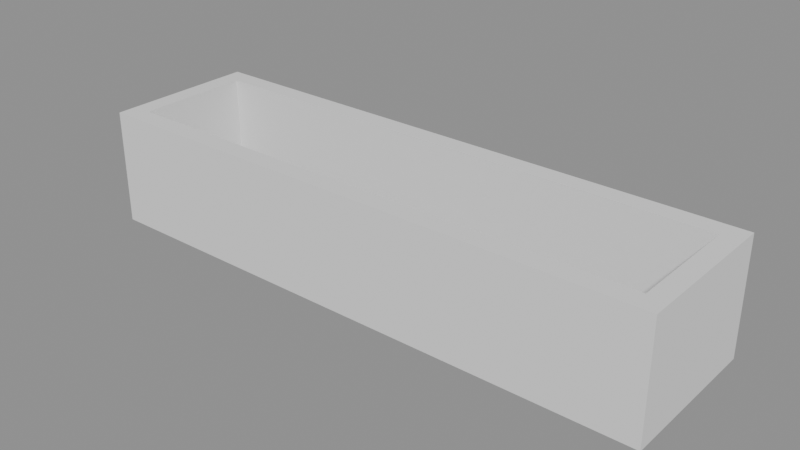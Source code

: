 # Source: p0193.blend  (saved by Blender 4.5.90; exported with 4.5.12 LTS)
import bpy
from mathutils import Matrix  # noqa: F401  (used for matrix-valued properties, if any)

bpy.ops.wm.read_factory_settings(use_empty=True)
scene = bpy.context.scene
scene.name = 'Scene'

# ---- collections
col_asset_p0193 = bpy.data.collections.new('Asset_p0193'); scene.collection.children.link(col_asset_p0193)

# ---- meshes
me_cube = bpy.data.meshes.new('Cube')
me_cube.from_pydata([(-1.5, -0.4, -0.3), (-1.4, -0.3, -0.3), (-1.5, -0.4, 0.3), (-1.4, -0.3, 0.3), (-1.5, 0.4, -0.3), (-1.4, 0.3, -0.3), (-1.5, 0.4, 0.3), (-1.4, 0.3, 0.3), (1.5, -0.4, -0.3), (1.4, -0.3, -0.3), (1.5, -0.4, 0.3), (1.4, -0.3, 0.3), (1.5, 0.4, -0.3), (1.4, 0.3, -0.3), (1.5, 0.4, 0.3), (1.4, 0.3, 0.3)], [], [(0, 2, 6, 4), (4, 6, 14, 12), (12, 14, 10, 8), (8, 10, 2, 0), (4, 5, 1, 0), (5, 4, 12, 8, 0, 1, 9, 13), (10, 14, 15, 11), (15, 14, 6, 2, 10, 11, 3, 7), (3, 1, 5, 7), (13, 15, 7, 5), (11, 15, 13, 9), (3, 11, 9, 1)])
_uv = me_cube.uv_layers.new(name='UVMap')
_uv.uv.foreach_set('vector', [0.375, 0.0, 0.625, 0.0, 0.625, 0.25, 0.375, 0.25, 0.375, 0.25, 0.625, 0.25, 0.625, 0.5, 0.375, 0.5, 0.375, 0.5, 0.625, 0.5, 0.625, 0.75, 0.375, 0.75, 0.375, 0.75, 0.625, 0.75, 0.625, 1.0, 0.375, 1.0, 0.125, 0.5, 0.1333, 0.5312, 0.1333, 0.7188, 0.125, 0.75, 0.1333, 0.5312, 0.125, 0.5, 0.375, 0.5, 0.375, 0.75, 0.125, 0.75, 0.1333, 0.7188, 0.3667, 0.7188, 0.3667, 0.5312, 0.625, 0.75, 0.625, 0.5, 0.6333, 0.5312, 0.6333, 0.7188, 0.6333, 0.5312, 0.625, 0.5, 0.875, 0.5, 0.875, 0.75, 0.625, 0.75, 0.6333, 0.7188, 0.8667, 0.7188, 0.8667, 0.5312, 0.625, 0.0, 0.375, 0.0, 0.375, 0.25, 0.625, 0.25, 0.375, 0.5, 0.625, 0.5, 0.625, 0.25, 0.375, 0.25, 0.625, 0.75, 0.625, 0.5, 0.375, 0.5, 0.375, 0.75, 0.625, 1.0, 0.625, 0.75, 0.375, 0.75, 0.375, 1.0])
me_cube.update()

# ---- objects
ob_jardinerahormigon = bpy.data.objects.new('JardineraHormigon', me_cube)

# ---- transforms, parenting, visibility, modifiers, constraints
ob_jardinerahormigon.location = (0.0, 0.0, 0.3)

# ---- collection membership
col_asset_p0193.objects.link(ob_jardinerahormigon)

# ---- scene / render settings (as saved in the file)
scene.frame_start = 1; scene.frame_end = 250; scene.frame_set(1)
scene.render.engine = 'BLENDER_EEVEE_NEXT'
bpy.context.view_layer.update()

# ---- added for rendering (the .blend has no active camera and no usable light): camera, sun + grey world if the file has none
cam_auto = bpy.data.cameras.new('AutoCamera')
cam_auto.lens = 50.0
cam_auto.sensor_width = 36.0
cam_auto.clip_end = 1000.0
ob_auto_camera = bpy.data.objects.new('AutoCamera', cam_auto)
scene.collection.objects.link(ob_auto_camera)
ob_auto_camera.location = (2.92582, -3.51098, 2.64065)
ob_auto_camera.rotation_euler = (1.09748, -7.21219e-08, 0.694738)
scene.camera = ob_auto_camera
light_auto_sun = bpy.data.lights.new('AutoSun', 'SUN')
light_auto_sun.energy = 3.0
light_auto_sun.angle = 0.0523599
ob_auto_sun = bpy.data.objects.new('AutoSun', light_auto_sun)
scene.collection.objects.link(ob_auto_sun)
ob_auto_sun.rotation_euler = (0.872665, 0.174533, 0.523599)
if scene.world is None:
    world_auto = bpy.data.worlds.new('AutoWorld')
    world_auto.color = (0.3, 0.3, 0.3)
    scene.world = world_auto
bpy.context.view_layer.update()
